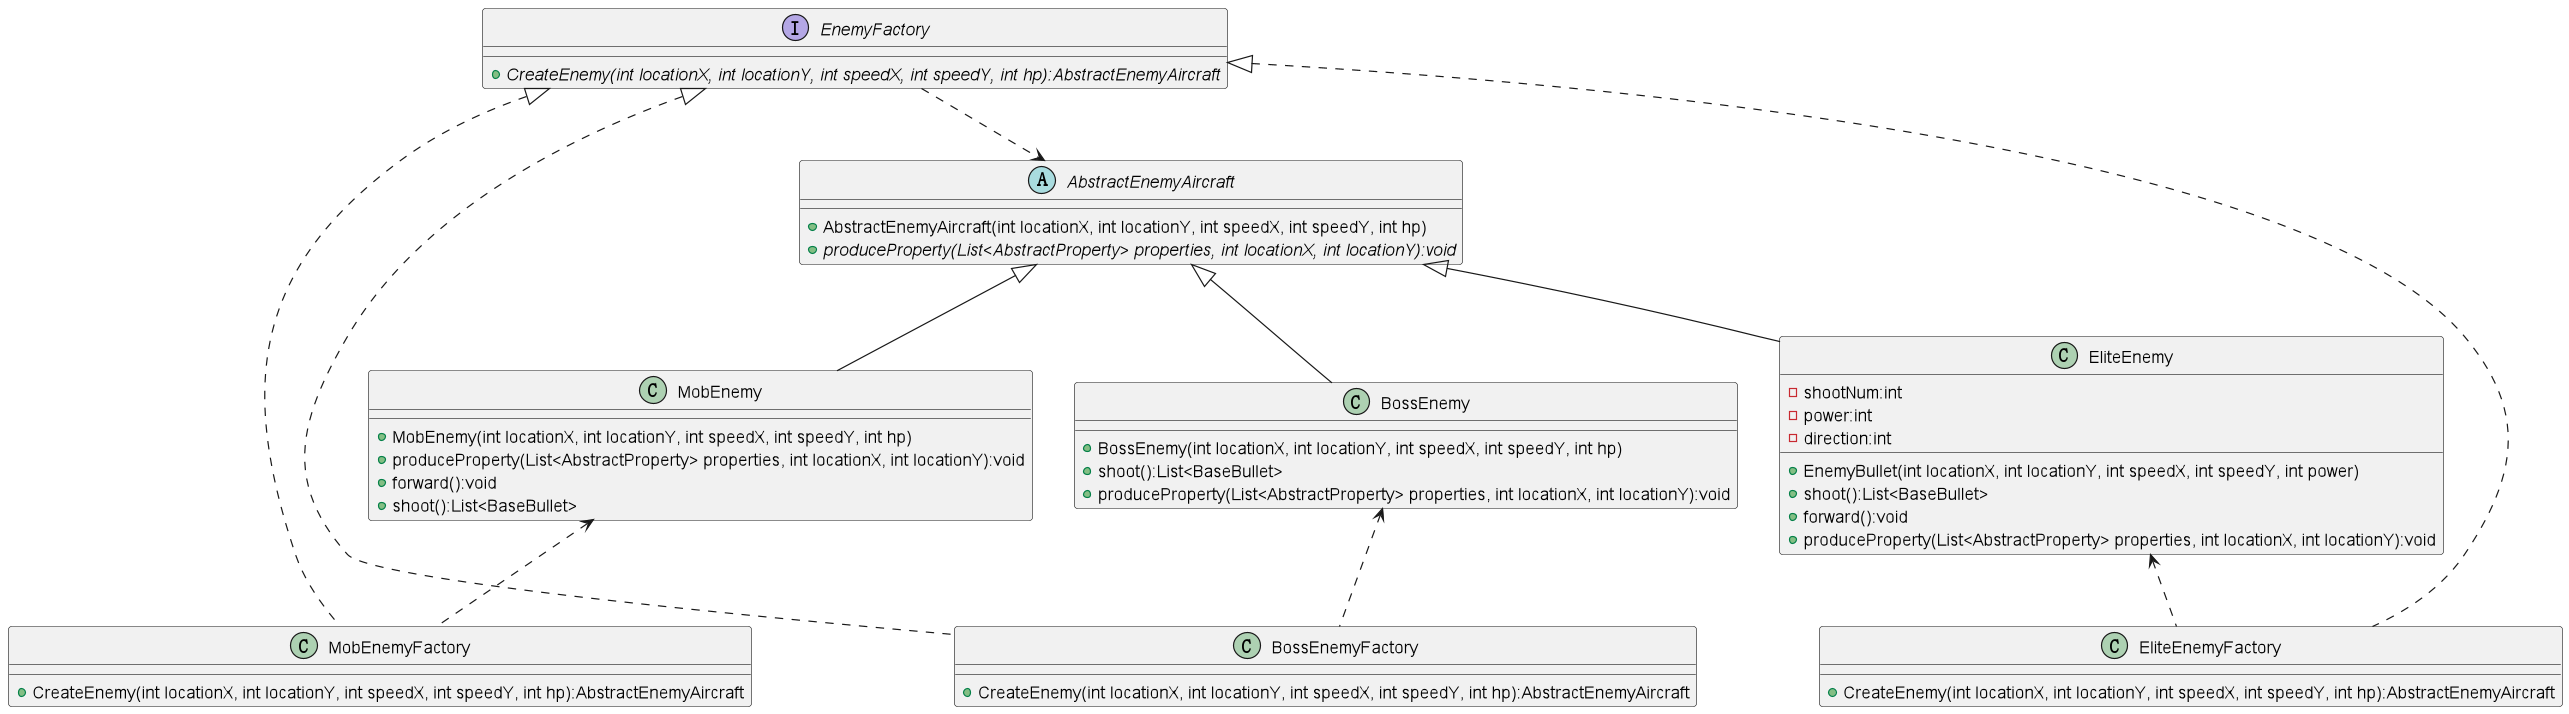

The diagram above was rendered by PlantUML. Its source (embedded in the PNG):
@startuml


abstract class AbstractEnemyAircraft{
+ AbstractEnemyAircraft(int locationX, int locationY, int speedX, int speedY, int hp)
+ {abstract} produceProperty(List<AbstractProperty> properties, int locationX, int locationY):void
}
class MobEnemy{
+ MobEnemy(int locationX, int locationY, int speedX, int speedY, int hp)
+ produceProperty(List<AbstractProperty> properties, int locationX, int locationY):void
+ forward():void
+ shoot():List<BaseBullet>
}
class EliteEnemy {
- shootNum:int
- power:int
- direction:int
+ EnemyBullet(int locationX, int locationY, int speedX, int speedY, int power)
+ shoot():List<BaseBullet>
+ forward():void
+ produceProperty(List<AbstractProperty> properties, int locationX, int locationY):void
}
class BossEnemy {
+ BossEnemy(int locationX, int locationY, int speedX, int speedY, int hp)
+ shoot():List<BaseBullet>
+ produceProperty(List<AbstractProperty> properties, int locationX, int locationY):void
}

Interface EnemyFactory{
+ {abstract} CreateEnemy(int locationX, int locationY, int speedX, int speedY, int hp):AbstractEnemyAircraft
}
class MobEnemyFactory{
+ CreateEnemy(int locationX, int locationY, int speedX, int speedY, int hp):AbstractEnemyAircraft
}
class EliteEnemyFactory{
+ CreateEnemy(int locationX, int locationY, int speedX, int speedY, int hp):AbstractEnemyAircraft
}
class BossEnemyFactory{
+ CreateEnemy(int locationX, int locationY, int speedX, int speedY, int hp):AbstractEnemyAircraft
}
EnemyFactory <|.. MobEnemyFactory
EnemyFactory <|.. EliteEnemyFactory
EnemyFactory <|.. BossEnemyFactory

AbstractEnemyAircraft <|-- EliteEnemy
AbstractEnemyAircraft <|-- BossEnemy
AbstractEnemyAircraft <|-- MobEnemy

MobEnemy <.. MobEnemyFactory
EliteEnemy <.. EliteEnemyFactory
BossEnemy <.. BossEnemyFactory

EnemyFactory ..> AbstractEnemyAircraft


@enduml